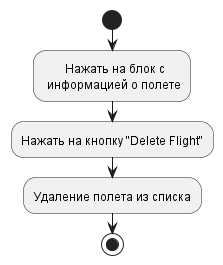

The diagram above was rendered by PlantUML. Its source (embedded in the PNG):
@startuml
'https://plantuml.com/activity-diagram-beta

start
:       Нажать на блок с
 информацией о полете;
:Нажать на кнопку "Delete Flight";
:Удаление полета из списка;
stop

@enduml